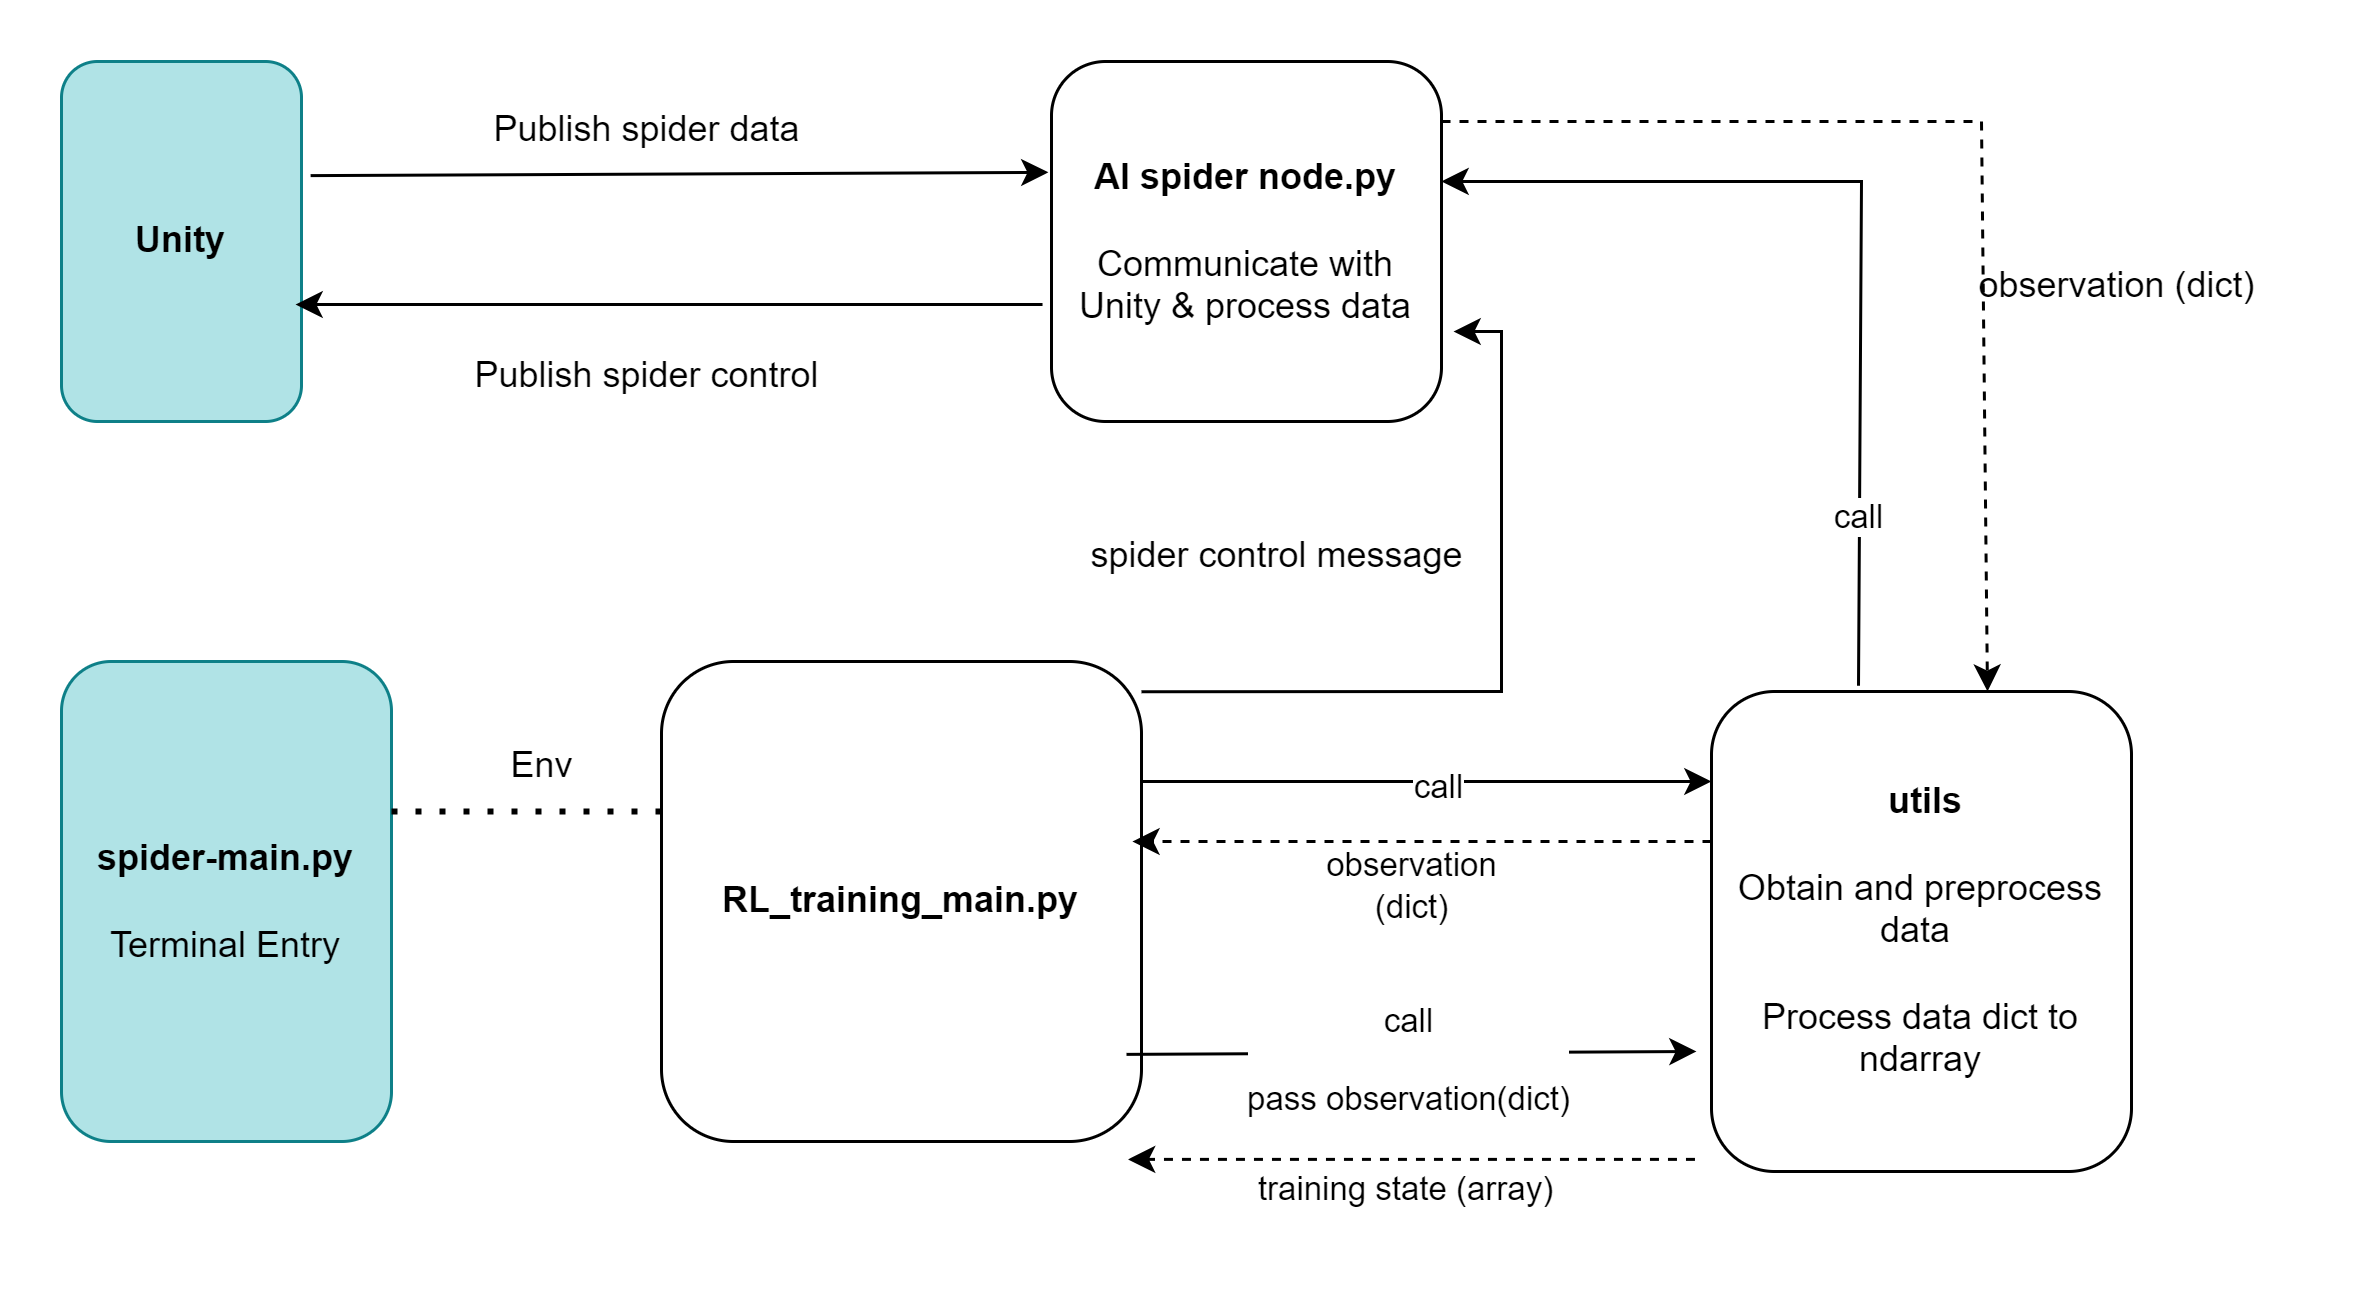

The diagram above was exported from draw.io. Its source (the exported page's mxGraphModel, read from the mxfile embedded in the PNG):
<mxGraphModel dx="1434" dy="836" grid="1" gridSize="10" guides="1" tooltips="1" connect="1" arrows="1" fold="1" page="1" pageScale="1" pageWidth="827" pageHeight="1169" background="#ffffff" math="0" shadow="0">
  <root>
    <mxCell id="0" />
    <mxCell id="1" parent="0" />
    <mxCell id="2yhqCiOe_WUJzjC48-Cn-1" value="&lt;b&gt;Unity&lt;/b&gt;" style="rounded=1;whiteSpace=wrap;html=1;fillColor=#b0e3e6;strokeColor=#0e8088;" parent="1" vertex="1">
      <mxGeometry x="40" y="80" width="80" height="120" as="geometry" />
    </mxCell>
    <mxCell id="2yhqCiOe_WUJzjC48-Cn-2" value="&lt;b&gt;AI spider node.py&lt;/b&gt;&lt;div&gt;&lt;b&gt;&lt;br&gt;&lt;/b&gt;&lt;div&gt;Communicate with Unity &amp;amp; process data&lt;/div&gt;&lt;/div&gt;" style="rounded=1;whiteSpace=wrap;html=1;" parent="1" vertex="1">
      <mxGeometry x="370" y="80" width="130" height="120" as="geometry" />
    </mxCell>
    <mxCell id="2yhqCiOe_WUJzjC48-Cn-3" value="&lt;b&gt;spider-&lt;span style=&quot;background-color: initial;&quot;&gt;main.py&lt;/span&gt;&lt;/b&gt;&lt;div&gt;&lt;b&gt;&lt;span style=&quot;background-color: initial;&quot;&gt;&lt;br&gt;&lt;/span&gt;&lt;/b&gt;&lt;/div&gt;&lt;div&gt;Terminal Entry&lt;/div&gt;" style="rounded=1;whiteSpace=wrap;html=1;fillColor=#b0e3e6;strokeColor=#0e8088;" parent="1" vertex="1">
      <mxGeometry x="40" y="280" width="110" height="160" as="geometry" />
    </mxCell>
    <mxCell id="2yhqCiOe_WUJzjC48-Cn-4" value="&lt;b&gt;RL_training_main.py&lt;/b&gt;" style="rounded=1;whiteSpace=wrap;html=1;" parent="1" vertex="1">
      <mxGeometry x="240" y="280" width="160" height="160" as="geometry" />
    </mxCell>
    <mxCell id="2yhqCiOe_WUJzjC48-Cn-5" value="&lt;b&gt;&amp;nbsp;utils&lt;/b&gt;&lt;div&gt;&lt;b&gt;&lt;br&gt;&lt;/b&gt;&lt;/div&gt;&lt;div&gt;O&lt;span style=&quot;background-color: initial;&quot;&gt;btain and preprocess data&lt;/span&gt;&lt;b style=&quot;background-color: initial;&quot;&gt;&amp;nbsp;&lt;/b&gt;&lt;/div&gt;&lt;div&gt;&lt;b style=&quot;background-color: initial;&quot;&gt;&lt;br&gt;&lt;/b&gt;&lt;/div&gt;&lt;div&gt;&lt;span style=&quot;background-color: initial;&quot;&gt;Process data dict to ndarray&lt;/span&gt;&lt;/div&gt;" style="rounded=1;whiteSpace=wrap;html=1;" parent="1" vertex="1">
      <mxGeometry x="590" y="290" width="140" height="160" as="geometry" />
    </mxCell>
    <mxCell id="2yhqCiOe_WUJzjC48-Cn-6" value="" style="endArrow=classic;html=1;rounded=0;exitX=1.038;exitY=0.317;exitDx=0;exitDy=0;exitPerimeter=0;entryX=-0.008;entryY=0.308;entryDx=0;entryDy=0;entryPerimeter=0;" parent="1" source="2yhqCiOe_WUJzjC48-Cn-1" target="2yhqCiOe_WUJzjC48-Cn-2" edge="1">
      <mxGeometry width="50" height="50" relative="1" as="geometry">
        <mxPoint x="130" y="120" as="sourcePoint" />
        <mxPoint x="360" y="120" as="targetPoint" />
      </mxGeometry>
    </mxCell>
    <mxCell id="2yhqCiOe_WUJzjC48-Cn-7" value="Publish spider data" style="text;html=1;align=center;verticalAlign=middle;resizable=0;points=[];autosize=1;strokeColor=none;fillColor=none;" parent="1" vertex="1">
      <mxGeometry x="170" y="88" width="130" height="30" as="geometry" />
    </mxCell>
    <mxCell id="2yhqCiOe_WUJzjC48-Cn-11" value="Env" style="text;html=1;align=center;verticalAlign=middle;resizable=0;points=[];autosize=1;strokeColor=none;fillColor=none;" parent="1" vertex="1">
      <mxGeometry x="180" y="300" width="40" height="30" as="geometry" />
    </mxCell>
    <mxCell id="2yhqCiOe_WUJzjC48-Cn-12" value="" style="endArrow=classic;html=1;rounded=0;entryX=0.975;entryY=0.675;entryDx=0;entryDy=0;entryPerimeter=0;exitX=-0.023;exitY=0.675;exitDx=0;exitDy=0;exitPerimeter=0;" parent="1" source="2yhqCiOe_WUJzjC48-Cn-2" target="2yhqCiOe_WUJzjC48-Cn-1" edge="1">
      <mxGeometry width="50" height="50" relative="1" as="geometry">
        <mxPoint x="360" y="160" as="sourcePoint" />
        <mxPoint x="130" y="160" as="targetPoint" />
      </mxGeometry>
    </mxCell>
    <mxCell id="2yhqCiOe_WUJzjC48-Cn-13" value="Publish spider control" style="text;html=1;align=center;verticalAlign=middle;resizable=0;points=[];autosize=1;strokeColor=none;fillColor=none;" parent="1" vertex="1">
      <mxGeometry x="165" y="170" width="140" height="30" as="geometry" />
    </mxCell>
    <mxCell id="2yhqCiOe_WUJzjC48-Cn-14" value="" style="endArrow=classic;html=1;rounded=0;exitX=1;exitY=0.063;exitDx=0;exitDy=0;exitPerimeter=0;entryX=1;entryY=0.75;entryDx=0;entryDy=0;" parent="1" source="2yhqCiOe_WUJzjC48-Cn-4" edge="1">
      <mxGeometry width="50" height="50" relative="1" as="geometry">
        <mxPoint x="414" y="290.08000000000004" as="sourcePoint" />
        <mxPoint x="504" y="170" as="targetPoint" />
        <Array as="points">
          <mxPoint x="520" y="290" />
          <mxPoint x="520" y="260" />
          <mxPoint x="520" y="170" />
        </Array>
      </mxGeometry>
    </mxCell>
    <mxCell id="2yhqCiOe_WUJzjC48-Cn-16" value="spider control message" style="text;html=1;align=center;verticalAlign=middle;resizable=0;points=[];autosize=1;strokeColor=none;fillColor=none;" parent="1" vertex="1">
      <mxGeometry x="370" y="230" width="150" height="30" as="geometry" />
    </mxCell>
    <mxCell id="2yhqCiOe_WUJzjC48-Cn-17" value="" style="endArrow=classic;html=1;rounded=0;exitX=1;exitY=0.25;exitDx=0;exitDy=0;" parent="1" source="2yhqCiOe_WUJzjC48-Cn-4" edge="1">
      <mxGeometry width="50" height="50" relative="1" as="geometry">
        <mxPoint x="410" y="320" as="sourcePoint" />
        <mxPoint x="590" y="320" as="targetPoint" />
      </mxGeometry>
    </mxCell>
    <mxCell id="2yhqCiOe_WUJzjC48-Cn-36" value="call" style="edgeLabel;html=1;align=center;verticalAlign=middle;resizable=0;points=[];" parent="2yhqCiOe_WUJzjC48-Cn-17" vertex="1" connectable="0">
      <mxGeometry x="0.8101" y="-1" relative="1" as="geometry">
        <mxPoint x="-74" as="offset" />
      </mxGeometry>
    </mxCell>
    <mxCell id="2yhqCiOe_WUJzjC48-Cn-21" value="" style="endArrow=none;dashed=1;html=1;dashPattern=1 3;strokeWidth=2;rounded=0;" parent="1" edge="1">
      <mxGeometry width="50" height="50" relative="1" as="geometry">
        <mxPoint x="150" y="330" as="sourcePoint" />
        <mxPoint x="240" y="330" as="targetPoint" />
      </mxGeometry>
    </mxCell>
    <mxCell id="2yhqCiOe_WUJzjC48-Cn-23" value="" style="endArrow=classic;html=1;rounded=0;exitX=0.35;exitY=-0.012;exitDx=0;exitDy=0;exitPerimeter=0;entryX=1;entryY=0.333;entryDx=0;entryDy=0;entryPerimeter=0;" parent="1" source="2yhqCiOe_WUJzjC48-Cn-5" target="2yhqCiOe_WUJzjC48-Cn-2" edge="1">
      <mxGeometry width="50" height="50" relative="1" as="geometry">
        <mxPoint x="640" y="280" as="sourcePoint" />
        <mxPoint x="510" y="120" as="targetPoint" />
        <Array as="points">
          <mxPoint x="640" y="120" />
        </Array>
      </mxGeometry>
    </mxCell>
    <mxCell id="2yhqCiOe_WUJzjC48-Cn-44" value="call" style="edgeLabel;html=1;align=center;verticalAlign=middle;resizable=0;points=[];" parent="2yhqCiOe_WUJzjC48-Cn-23" vertex="1" connectable="0">
      <mxGeometry x="-0.6315" y="1" relative="1" as="geometry">
        <mxPoint as="offset" />
      </mxGeometry>
    </mxCell>
    <mxCell id="2yhqCiOe_WUJzjC48-Cn-27" value="" style="endArrow=classic;html=1;rounded=0;exitX=1;exitY=0.75;exitDx=0;exitDy=0;entryX=0;entryY=0.113;entryDx=0;entryDy=0;entryPerimeter=0;" parent="1" edge="1">
      <mxGeometry width="50" height="50" relative="1" as="geometry">
        <mxPoint x="395" y="410.96" as="sourcePoint" />
        <mxPoint x="585" y="409.99999999999994" as="targetPoint" />
      </mxGeometry>
    </mxCell>
    <mxCell id="EYJD2dTnghUqP-bHWbua-4" value="call&lt;div&gt;&lt;br&gt;&lt;/div&gt;&lt;div&gt;pass observation(dict)&lt;/div&gt;" style="edgeLabel;html=1;align=center;verticalAlign=middle;resizable=0;points=[];" vertex="1" connectable="0" parent="2yhqCiOe_WUJzjC48-Cn-27">
      <mxGeometry x="-0.0212" y="-2" relative="1" as="geometry">
        <mxPoint as="offset" />
      </mxGeometry>
    </mxCell>
    <mxCell id="2yhqCiOe_WUJzjC48-Cn-28" value="&amp;nbsp;training state (array)" style="text;html=1;align=center;verticalAlign=middle;whiteSpace=wrap;rounded=0;fontSize=11;" parent="1" vertex="1">
      <mxGeometry x="417.43" y="440.96" width="140" height="30" as="geometry" />
    </mxCell>
    <mxCell id="2yhqCiOe_WUJzjC48-Cn-38" value="" style="endArrow=classic;html=1;rounded=0;dashed=1;entryX=0.981;entryY=0.375;entryDx=0;entryDy=0;entryPerimeter=0;" parent="1" target="2yhqCiOe_WUJzjC48-Cn-4" edge="1">
      <mxGeometry width="50" height="50" relative="1" as="geometry">
        <mxPoint x="590" y="340" as="sourcePoint" />
        <mxPoint x="405" y="340" as="targetPoint" />
      </mxGeometry>
    </mxCell>
    <mxCell id="2yhqCiOe_WUJzjC48-Cn-40" value="&lt;span style=&quot;text-wrap: wrap; font-size: 11px;&quot;&gt;observation (dict)&lt;/span&gt;" style="text;html=1;align=center;verticalAlign=middle;resizable=0;points=[];autosize=1;strokeColor=none;fillColor=none;fontSize=11;" parent="1" vertex="1">
      <mxGeometry x="435" y="340" width="110" height="30" as="geometry" />
    </mxCell>
    <mxCell id="2yhqCiOe_WUJzjC48-Cn-42" value="" style="endArrow=classic;html=1;rounded=0;dashed=1;entryX=0.988;entryY=0.875;entryDx=0;entryDy=0;entryPerimeter=0;exitX=-0.021;exitY=0.375;exitDx=0;exitDy=0;exitPerimeter=0;" parent="1" edge="1">
      <mxGeometry width="50" height="50" relative="1" as="geometry">
        <mxPoint x="584.4899999999999" y="445.96" as="sourcePoint" />
        <mxPoint x="395.50999999999993" y="445.96" as="targetPoint" />
      </mxGeometry>
    </mxCell>
    <mxCell id="2yhqCiOe_WUJzjC48-Cn-45" value="" style="endArrow=classic;html=1;rounded=0;dashed=1;" parent="1" edge="1">
      <mxGeometry width="50" height="50" relative="1" as="geometry">
        <mxPoint x="500" y="100" as="sourcePoint" />
        <mxPoint x="682" y="290" as="targetPoint" />
        <Array as="points">
          <mxPoint x="680" y="100" />
        </Array>
      </mxGeometry>
    </mxCell>
    <mxCell id="2yhqCiOe_WUJzjC48-Cn-46" value="observation (dict)" style="text;html=1;align=center;verticalAlign=middle;resizable=0;points=[];autosize=1;strokeColor=none;fillColor=none;" parent="1" vertex="1">
      <mxGeometry x="665" y="140" width="120" height="30" as="geometry" />
    </mxCell>
  </root>
</mxGraphModel>